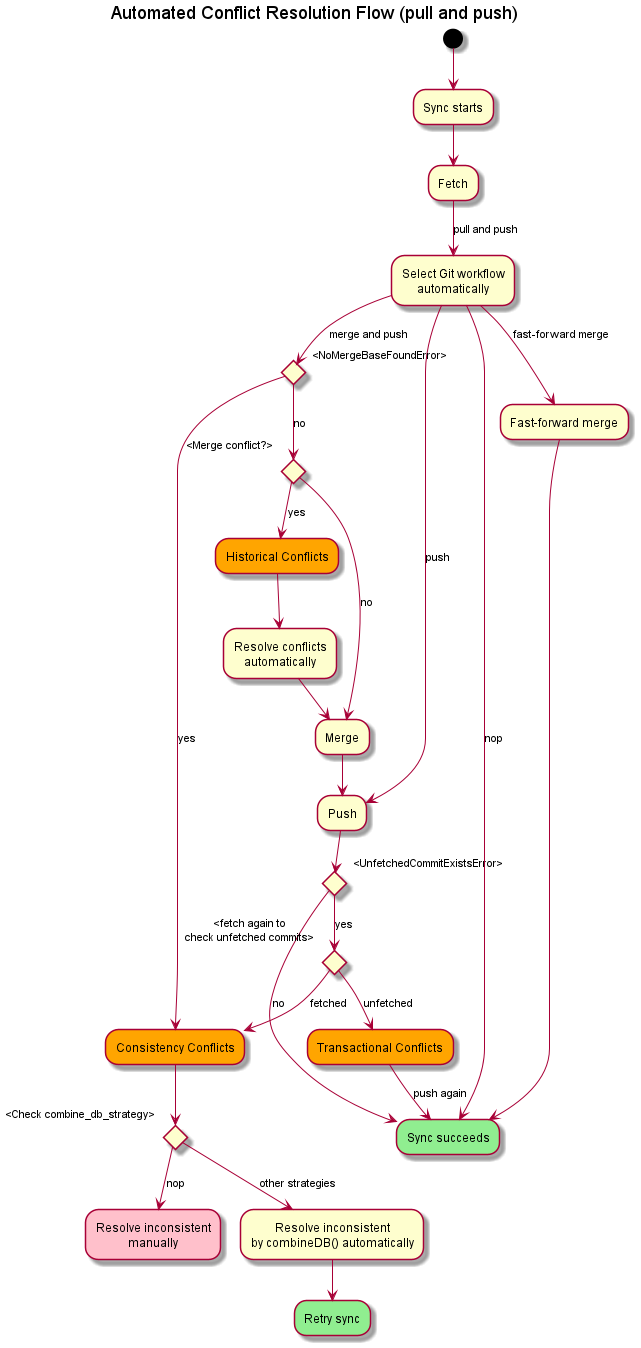

The diagram above was rendered by PlantUML. Its source (embedded in the PNG):
@startuml automated_conflict_resolution_flow_both
title Automated Conflict Resolution Flow (pull and push)
skinparam activity {
  BackgroundColor<< Succeeded >> lightgreen
  BackgroundColor<< Conflict >> orange
  BackgroundColor<< Failed >> pink
}
(*) --> "Sync starts"
  --> "Fetch"
  -->[pull and push] "Select Git workflow\nautomatically"
  
  "Select Git workflow\nautomatically" -->[push] "Push"
      if "<UnfetchedCommitExistsError>"
      -->[no] "Sync succeeds"
    else 
      -->[yes] if "<fetch again to\ncheck unfetched commits>" then
        -->[fetched] "Consistency Conflicts" << Conflict >>
        else
          -->[unfetched] "Transactional Conflicts" << Conflict >>
          -->[push again] "Sync succeeds" <<Succeeded>>
        endif
    endif

  "Select Git workflow\nautomatically" -->[merge and push] if "<NoMergeBaseFoundError>"
      -->[no] if "<Merge conflict?>"
        -->[yes] "Historical Conflicts" << Conflict >>
        --> "Resolve conflicts\nautomatically"
        --> "Merge"        
      else
        -->[no] "Merge"
        --> "Push"
      endif
    else
      -->[yes] "Consistency Conflicts" << Conflict >>
      -->if "<Check combine_db_strategy>" then
        -->[nop] "Resolve inconsistent\nmanually" << Failed >>
      else
        -->[other strategies] "Resolve inconsistent\nby combineDB() automatically" 
        --> "Retry sync" << Succeeded >>
      endif
    endif

  "Select Git workflow\nautomatically" -->[fast-forward merge] "Fast-forward merge"
    --> "Sync succeeds"

  "Select Git workflow\nautomatically" -->[nop] "Sync succeeds"
@enduml